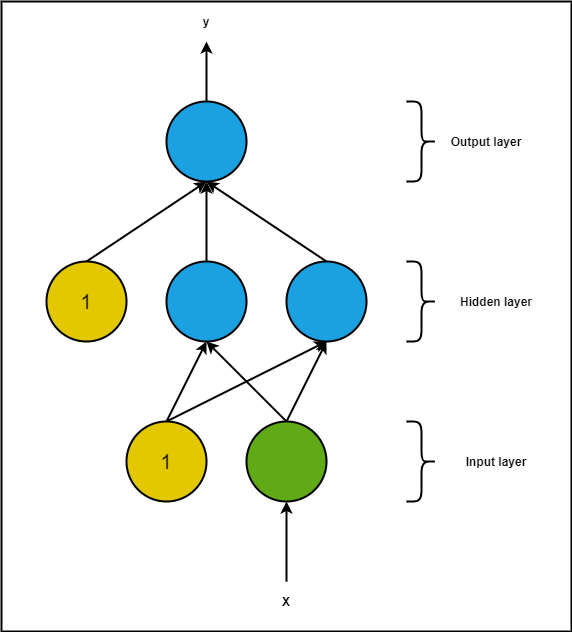

The diagram above was exported from draw.io. Its source (the exported page's mxGraphModel, read from the mxfile embedded in the PNG):
<mxGraphModel dx="1068" dy="790" grid="1" gridSize="10" guides="1" tooltips="1" connect="1" arrows="1" fold="1" page="1" pageScale="1" pageWidth="827" pageHeight="1169" math="0" shadow="0">
  <root>
    <mxCell id="0" />
    <mxCell id="1" parent="0" />
    <mxCell id="27" value="" style="rounded=0;whiteSpace=wrap;html=1;strokeColor=#000000;strokeWidth=2;fontStyle=0;fillColor=#FFFFFF;" vertex="1" parent="1">
      <mxGeometry x="115" y="70" width="570" height="630" as="geometry" />
    </mxCell>
    <mxCell id="7" style="rounded=0;orthogonalLoop=1;jettySize=auto;html=1;exitX=0.5;exitY=0;exitDx=0;exitDy=0;entryX=0.5;entryY=1;entryDx=0;entryDy=0;strokeColor=#000000;strokeWidth=2;" edge="1" parent="1" source="2" target="3">
      <mxGeometry relative="1" as="geometry" />
    </mxCell>
    <mxCell id="2" value="" style="ellipse;whiteSpace=wrap;html=1;aspect=fixed;fillColor=#60a917;fontColor=#ffffff;strokeColor=#000000;strokeWidth=2;" vertex="1" parent="1">
      <mxGeometry x="360" y="490" width="80" height="80" as="geometry" />
    </mxCell>
    <mxCell id="3" value="" style="ellipse;whiteSpace=wrap;html=1;aspect=fixed;fillColor=#1ba1e2;fontColor=#ffffff;strokeColor=#000000;strokeWidth=2;" vertex="1" parent="1">
      <mxGeometry x="280" y="330" width="80" height="80" as="geometry" />
    </mxCell>
    <mxCell id="4" value="" style="ellipse;whiteSpace=wrap;html=1;aspect=fixed;fillColor=#1ba1e2;fontColor=#ffffff;strokeColor=#000000;strokeWidth=2;" vertex="1" parent="1">
      <mxGeometry x="400" y="330" width="80" height="80" as="geometry" />
    </mxCell>
    <mxCell id="5" value="&lt;font style=&quot;font-size: 20px&quot; color=&quot;#000000&quot;&gt;1&lt;/font&gt;" style="ellipse;whiteSpace=wrap;html=1;aspect=fixed;fillColor=#e3c800;fontColor=#ffffff;strokeColor=#B09500;" vertex="1" parent="1">
      <mxGeometry x="160" y="330" width="80" height="80" as="geometry" />
    </mxCell>
    <mxCell id="6" value="&lt;font style=&quot;font-size: 20px&quot; color=&quot;#000000&quot;&gt;1&lt;/font&gt;" style="ellipse;whiteSpace=wrap;html=1;aspect=fixed;fillColor=#e3c800;fontColor=#ffffff;strokeColor=#B09500;" vertex="1" parent="1">
      <mxGeometry x="240" y="490" width="80" height="80" as="geometry" />
    </mxCell>
    <mxCell id="8" style="rounded=0;orthogonalLoop=1;jettySize=auto;html=1;exitX=0.5;exitY=0;exitDx=0;exitDy=0;entryX=0.5;entryY=1;entryDx=0;entryDy=0;strokeColor=#000000;strokeWidth=2;" edge="1" parent="1" source="2" target="4">
      <mxGeometry relative="1" as="geometry">
        <mxPoint x="410" y="500" as="sourcePoint" />
        <mxPoint x="330" y="420" as="targetPoint" />
      </mxGeometry>
    </mxCell>
    <mxCell id="10" style="rounded=0;orthogonalLoop=1;jettySize=auto;html=1;exitX=0.5;exitY=0;exitDx=0;exitDy=0;entryX=0.5;entryY=1;entryDx=0;entryDy=0;strokeColor=#000000;strokeWidth=2;" edge="1" parent="1" source="6" target="3">
      <mxGeometry relative="1" as="geometry">
        <mxPoint x="410" y="500" as="sourcePoint" />
        <mxPoint x="330" y="420" as="targetPoint" />
      </mxGeometry>
    </mxCell>
    <mxCell id="11" style="rounded=0;orthogonalLoop=1;jettySize=auto;html=1;exitX=0.5;exitY=0;exitDx=0;exitDy=0;entryX=0.5;entryY=1;entryDx=0;entryDy=0;strokeColor=#000000;strokeWidth=2;" edge="1" parent="1" source="6" target="4">
      <mxGeometry relative="1" as="geometry">
        <mxPoint x="290" y="500" as="sourcePoint" />
        <mxPoint x="330" y="420" as="targetPoint" />
      </mxGeometry>
    </mxCell>
    <mxCell id="12" style="rounded=0;orthogonalLoop=1;jettySize=auto;html=1;entryX=0.5;entryY=1;entryDx=0;entryDy=0;strokeColor=#000000;strokeWidth=2;" edge="1" parent="1" target="2">
      <mxGeometry relative="1" as="geometry">
        <mxPoint x="400" y="650" as="sourcePoint" />
        <mxPoint x="450" y="420" as="targetPoint" />
      </mxGeometry>
    </mxCell>
    <mxCell id="13" value="" style="ellipse;whiteSpace=wrap;html=1;aspect=fixed;fillColor=#1ba1e2;fontColor=#ffffff;strokeColor=#000000;strokeWidth=2;" vertex="1" parent="1">
      <mxGeometry x="280" y="170" width="80" height="80" as="geometry" />
    </mxCell>
    <mxCell id="14" style="rounded=0;orthogonalLoop=1;jettySize=auto;html=1;exitX=0.5;exitY=0;exitDx=0;exitDy=0;entryX=0.5;entryY=1;entryDx=0;entryDy=0;strokeColor=#000000;strokeWidth=2;" edge="1" parent="1" source="4" target="13">
      <mxGeometry relative="1" as="geometry">
        <mxPoint x="410" y="500" as="sourcePoint" />
        <mxPoint x="330" y="420" as="targetPoint" />
      </mxGeometry>
    </mxCell>
    <mxCell id="15" style="rounded=0;orthogonalLoop=1;jettySize=auto;html=1;exitX=0.5;exitY=0;exitDx=0;exitDy=0;entryX=0.5;entryY=1;entryDx=0;entryDy=0;strokeColor=#000000;strokeWidth=2;" edge="1" parent="1" source="3" target="13">
      <mxGeometry relative="1" as="geometry">
        <mxPoint x="450" y="340" as="sourcePoint" />
        <mxPoint x="330" y="260" as="targetPoint" />
      </mxGeometry>
    </mxCell>
    <mxCell id="16" style="rounded=0;orthogonalLoop=1;jettySize=auto;html=1;exitX=0.5;exitY=0;exitDx=0;exitDy=0;entryX=0.5;entryY=1;entryDx=0;entryDy=0;strokeColor=#000000;strokeWidth=2;" edge="1" parent="1" source="5" target="13">
      <mxGeometry relative="1" as="geometry">
        <mxPoint x="330" y="340" as="sourcePoint" />
        <mxPoint x="330" y="260" as="targetPoint" />
      </mxGeometry>
    </mxCell>
    <mxCell id="17" style="rounded=0;orthogonalLoop=1;jettySize=auto;html=1;exitX=0.5;exitY=0;exitDx=0;exitDy=0;strokeColor=#000000;strokeWidth=2;" edge="1" parent="1" source="13">
      <mxGeometry relative="1" as="geometry">
        <mxPoint x="340" y="350" as="sourcePoint" />
        <mxPoint x="320" y="110" as="targetPoint" />
      </mxGeometry>
    </mxCell>
    <mxCell id="19" value="" style="shape=curlyBracket;whiteSpace=wrap;html=1;rounded=1;strokeColor=#000000;strokeWidth=2;fillColor=none;rotation=-180;" vertex="1" parent="1">
      <mxGeometry x="520" y="330" width="30" height="80" as="geometry" />
    </mxCell>
    <mxCell id="20" value="" style="shape=curlyBracket;whiteSpace=wrap;html=1;rounded=1;strokeColor=#000000;strokeWidth=2;fillColor=none;rotation=-180;" vertex="1" parent="1">
      <mxGeometry x="520" y="170" width="30" height="80" as="geometry" />
    </mxCell>
    <mxCell id="21" value="" style="shape=curlyBracket;whiteSpace=wrap;html=1;rounded=1;strokeColor=#000000;strokeWidth=2;fillColor=none;rotation=-180;" vertex="1" parent="1">
      <mxGeometry x="520" y="490" width="30" height="80" as="geometry" />
    </mxCell>
    <mxCell id="22" value="&lt;font color=&quot;#000000&quot;&gt;&lt;b&gt;Output layer&lt;/b&gt;&lt;/font&gt;" style="text;html=1;strokeColor=none;fillColor=none;align=center;verticalAlign=middle;whiteSpace=wrap;rounded=0;" vertex="1" parent="1">
      <mxGeometry x="560" y="200" width="80" height="20" as="geometry" />
    </mxCell>
    <mxCell id="23" value="&lt;font color=&quot;#000000&quot;&gt;&lt;b&gt;Hidden layer&lt;/b&gt;&lt;/font&gt;" style="text;html=1;strokeColor=none;fillColor=none;align=center;verticalAlign=middle;whiteSpace=wrap;rounded=0;" vertex="1" parent="1">
      <mxGeometry x="570" y="360" width="80" height="20" as="geometry" />
    </mxCell>
    <mxCell id="24" value="&lt;font color=&quot;#000000&quot;&gt;&lt;b&gt;Input layer&lt;/b&gt;&lt;/font&gt;" style="text;html=1;strokeColor=none;fillColor=none;align=center;verticalAlign=middle;whiteSpace=wrap;rounded=0;" vertex="1" parent="1">
      <mxGeometry x="570" y="520" width="80" height="20" as="geometry" />
    </mxCell>
    <mxCell id="25" value="&lt;b&gt;&lt;font color=&quot;#000000&quot;&gt;X&lt;/font&gt;&lt;/b&gt;" style="text;html=1;strokeColor=none;fillColor=none;align=center;verticalAlign=middle;whiteSpace=wrap;rounded=0;" vertex="1" parent="1">
      <mxGeometry x="380" y="660" width="40" height="20" as="geometry" />
    </mxCell>
    <mxCell id="26" value="&lt;font color=&quot;#000000&quot;&gt;&lt;b&gt;y&lt;/b&gt;&lt;/font&gt;" style="text;html=1;strokeColor=none;fillColor=none;align=center;verticalAlign=middle;whiteSpace=wrap;rounded=0;" vertex="1" parent="1">
      <mxGeometry x="300" y="80" width="40" height="20" as="geometry" />
    </mxCell>
    <mxCell id="28" value="&lt;font style=&quot;font-size: 20px&quot; color=&quot;#000000&quot;&gt;1&lt;/font&gt;" style="ellipse;whiteSpace=wrap;html=1;aspect=fixed;fillColor=#e3c800;fontColor=#ffffff;strokeColor=#000000;strokeWidth=2;" vertex="1" parent="1">
      <mxGeometry x="160" y="330" width="80" height="80" as="geometry" />
    </mxCell>
    <mxCell id="29" value="&lt;font style=&quot;font-size: 20px&quot; color=&quot;#000000&quot;&gt;1&lt;/font&gt;" style="ellipse;whiteSpace=wrap;html=1;aspect=fixed;fillColor=#e3c800;fontColor=#ffffff;strokeColor=#000000;strokeWidth=2;" vertex="1" parent="1">
      <mxGeometry x="240" y="490" width="80" height="80" as="geometry" />
    </mxCell>
  </root>
</mxGraphModel>